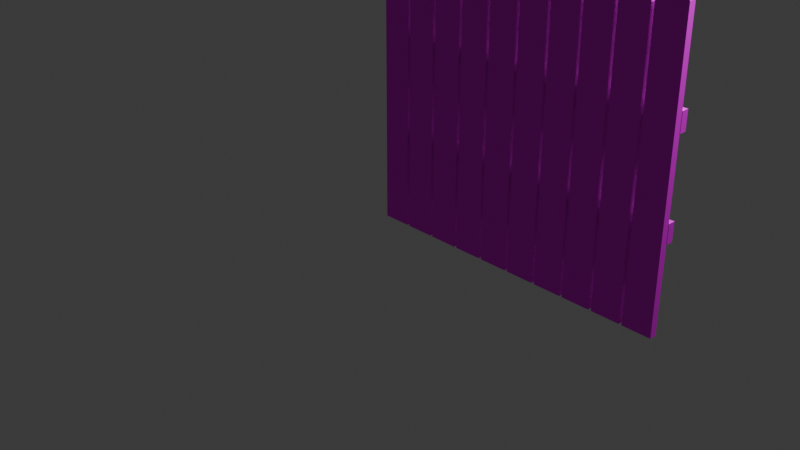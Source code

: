 # Source: fence.blend  (saved by Blender 4.2.66; exported with 4.5.12 LTS)
import bpy
from mathutils import Matrix  # noqa: F401  (used for matrix-valued properties, if any)

bpy.ops.wm.read_factory_settings(use_empty=True)
scene = bpy.context.scene
scene.name = 'Scene'

# ---- collections
col_collection = bpy.data.collections.new('Collection'); scene.collection.children.link(col_collection)

# ---- images (referenced by path relative to the original .blend; pixels are not part of the script)
import os
ASSET_DIR = os.environ.get("B2B_ASSET_DIR", "")  # directory of the original .blend (textures are referenced by path, not embedded)
HERE = os.path.dirname(os.path.abspath(__file__))  # packed textures are extracted next to this script under _unpacked/

def load_image(name, relpath, width, height, colorspace="sRGB"):
    """Load a texture the original file referenced (path relative to the .blend, or extracted next to this script)."""
    p = next((c for c in (os.path.join(HERE, relpath), os.path.join(ASSET_DIR, relpath)) if relpath and os.path.exists(c)), "")
    if p:
        img = bpy.data.images.load(p, check_existing=True)
        img.name = name
    else:  # same state as the original file: an image datablock whose file is absent (Cycles renders it pink)
        img = bpy.data.images.new(name, width, height)
        img.source = "FILE"
        img.filepath = "//" + (relpath or name)
    img.colorspace_settings.name = colorspace
    return img
img_restaurantbits_texture_png = load_image('restaurantbits_texture.png', 'restaurantbits_texture.png', 1024, 1024, 'sRGB')

# ---- materials (node trees are filled in below, after node groups)
mat_restaurant = bpy.data.materials.new('restaurant')
mat_restaurant.alpha_threshold = 0.0
mat_restaurant.roughness = 0.5

# ---- material node trees
mat_restaurant.use_nodes = True; mat_restaurant.node_tree.nodes.clear()
_N = mat_restaurant.node_tree.nodes; _L = mat_restaurant.node_tree.links
n0 = _N.new('ShaderNodeOutputMaterial'); n0.name = 'Material Output'; n0.location = (300, 300)
n1 = _N.new('ShaderNodeBsdfDiffuse'); n1.name = 'Diffuse BSDF'; n1.location = (10, 300)
n2 = _N.new('ShaderNodeTexImage'); n2.name = 'Image Texture'; n2.location = (-180, 300)
n2.width = 140
n2.image = img_restaurantbits_texture_png
_L.new(n1.outputs[0], n0.inputs[0])
_L.new(n2.outputs[0], n1.inputs[0])
n0.is_active_output = True

# ---- world
world_world = bpy.data.worlds.new('World'); scene.world = world_world
world_world.use_nodes = True; world_world.node_tree.nodes.clear()
_N = world_world.node_tree.nodes; _L = world_world.node_tree.links
n0 = _N.new('ShaderNodeOutputWorld'); n0.name = 'World Output'; n0.location = (300, 300)
n1 = _N.new('ShaderNodeBackground'); n1.name = 'Background'; n1.location = (10, 300)
n1.inputs[0].default_value = (0.05088, 0.05088, 0.05088, 1.0)
_L.new(n1.outputs[0], n0.inputs[0])
n0.is_active_output = True
world_world.color = (0.05088, 0.05088, 0.05088)
world_world.sun_shadow_jitter_overblur = 0.0

# ---- cameras
cam_camera = bpy.data.cameras.new('Camera')
cam_camera.clip_end = 100.0
cam_camera.ortho_scale = 7.314

# ---- lights
light_light = bpy.data.lights.new('Light', 'POINT')
light_light.energy = 1000.0
light_light.shadow_soft_size = 0.1

# ---- meshes
me_cube_017 = bpy.data.meshes.new('Cube.017')
me_cube_017.from_pydata([(-0.1361, 0.03787, 1.806), (-0.1361, 0.03787, 1.993), (-0.1361, 0.1098, 1.806), (-0.1361, 0.1098, 1.993), (3.083, 0.03787, 1.806), (3.083, 0.03787, 1.993), (3.083, 0.1098, 1.806), (3.083, 0.1098, 1.993), (-0.1361, 0.03787, 0.8534), (-0.1361, 0.03787, 1.04), (-0.1361, 0.1098, 0.8534), (-0.1361, 0.1098, 1.04), (3.083, 0.03787, 0.8534), (3.083, 0.03787, 1.04), (3.083, 0.1098, 0.8534), (3.083, 0.1098, 1.04), (-0.1375, -0.03635, -0.0003382), (-0.1375, -0.03635, 2.852), (-0.1375, 0.03635, -0.0003382), (-0.1375, 0.03635, 2.852), (0.158, -0.03635, -0.0003382), (0.158, -0.03635, 2.852), (0.158, 0.03635, -0.0003382), (0.158, 0.03635, 2.852), (0.1874, -0.03635, -0.0003382), (0.1874, -0.03635, 2.852), (0.1874, 0.03635, -0.0003382), (0.1874, 0.03635, 2.852), (0.483, -0.03635, -0.0003382), (0.483, -0.03635, 2.852), (0.483, 0.03635, -0.0003382), (0.483, 0.03635, 2.852), (0.5124, -0.03635, -0.0003382), (0.5124, -0.03635, 2.852), (0.5124, 0.03635, -0.0003382), (0.5124, 0.03635, 2.852), (0.808, -0.03635, -0.0003382), (0.808, -0.03635, 2.852), (0.808, 0.03635, -0.0003382), (0.808, 0.03635, 2.852), (0.8374, -0.03635, -0.0003382), (0.8374, -0.03635, 2.852), (0.8374, 0.03635, -0.0003382), (0.8374, 0.03635, 2.852), (1.133, -0.03635, -0.0003382), (1.133, -0.03635, 2.852), (1.133, 0.03635, -0.0003382), (1.133, 0.03635, 2.852), (1.162, -0.03635, -0.0003382), (1.162, -0.03635, 2.852), (1.162, 0.03635, -0.0003382), (1.162, 0.03635, 2.852), (1.458, -0.03635, -0.0003382), (1.458, -0.03635, 2.852), (1.458, 0.03635, -0.0003382), (1.458, 0.03635, 2.852), (1.487, -0.03635, -0.0003382), (1.487, -0.03635, 2.852), (1.487, 0.03635, -0.0003382), (1.487, 0.03635, 2.852), (1.783, -0.03635, -0.0003382), (1.783, -0.03635, 2.852), (1.783, 0.03635, -0.0003382), (1.783, 0.03635, 2.852), (1.812, -0.03635, -0.0003382), (1.812, -0.03635, 2.852), (1.812, 0.03635, -0.0003382), (1.812, 0.03635, 2.852), (2.108, -0.03635, -0.0003382), (2.108, -0.03635, 2.852), (2.108, 0.03635, -0.0003382), (2.108, 0.03635, 2.852), (0.01024, 0.03635, 2.948), (0.01024, -0.03635, 2.948), (0.3352, 0.03635, 2.948), (0.3352, -0.03635, 2.948), (0.6602, 0.03635, 2.948), (0.6602, -0.03635, 2.948), (0.9852, 0.03635, 2.948), (0.9852, -0.03635, 2.948), (1.31, 0.03635, 2.948), (1.31, -0.03635, 2.948), (1.635, 0.03635, 2.948), (1.635, -0.03635, 2.948), (1.96, 0.03635, 2.948), (1.96, -0.03635, 2.948), (2.135, -0.03635, -0.0003382), (2.135, -0.03635, 2.852), (2.135, 0.03635, -0.0003382), (2.135, 0.03635, 2.852), (2.43, -0.03635, -0.0003382), (2.43, -0.03635, 2.852), (2.43, 0.03635, -0.0003382), (2.43, 0.03635, 2.852), (2.46, -0.03635, -0.0003382), (2.46, -0.03635, 2.852), (2.46, 0.03635, -0.0003382), (2.46, 0.03635, 2.852), (2.755, -0.03635, -0.0003382), (2.755, -0.03635, 2.852), (2.755, 0.03635, -0.0003382), (2.755, 0.03635, 2.852), (2.785, -0.03635, -0.0003382), (2.785, -0.03635, 2.852), (2.785, 0.03635, -0.0003382), (2.785, 0.03635, 2.852), (3.08, -0.03635, -0.0003382), (3.08, -0.03635, 2.852), (3.08, 0.03635, -0.0003382), (3.08, 0.03635, 2.852), (2.283, 0.03635, 2.948), (2.283, -0.03635, 2.948), (2.608, 0.03635, 2.948), (2.608, -0.03635, 2.948), (2.933, 0.03635, 2.948), (2.933, -0.03635, 2.948)], [], [(1, 3, 2, 0), (3, 7, 6, 2), (7, 5, 4, 6), (5, 1, 0, 4), (0, 2, 6, 4), (5, 7, 3, 1), (9, 11, 10, 8), (11, 15, 14, 10), (15, 13, 12, 14), (13, 9, 8, 12), (8, 10, 14, 12), (13, 15, 11, 9), (17, 19, 18, 16), (23, 21, 20, 22), (75, 74, 27, 25), (16, 18, 22, 20), (25, 27, 26, 24), (31, 29, 28, 30), (77, 76, 35, 33), (24, 26, 30, 28), (45, 79, 40, 44), (33, 35, 34, 32), (39, 37, 36, 38), (79, 78, 43, 41), (32, 34, 38, 36), (53, 81, 48, 52), (41, 43, 42, 40), (47, 45, 44, 46), (81, 80, 51, 49), (40, 42, 46, 44), (61, 83, 56, 60), (49, 51, 50, 48), (55, 53, 52, 54), (83, 82, 59, 57), (48, 50, 54, 52), (69, 85, 64, 68), (57, 59, 58, 56), (63, 61, 60, 62), (85, 84, 67, 65), (56, 58, 62, 60), (65, 67, 66, 64), (71, 69, 68, 70), (64, 66, 70, 68), (73, 72, 19, 17), (37, 77, 32, 36), (29, 75, 24, 28), (21, 23, 72, 73), (23, 22, 18, 72), (72, 18, 19), (31, 30, 26, 74), (74, 26, 27), (77, 33, 32), (29, 31, 74, 75), (39, 38, 34, 76), (76, 34, 35), (79, 41, 40), (37, 39, 76, 77), (47, 46, 42, 78), (78, 42, 43), (81, 49, 48), (45, 47, 78, 79), (55, 54, 50, 80), (80, 50, 51), (83, 57, 56), (53, 55, 80, 81), (63, 62, 58, 82), (82, 58, 59), (85, 65, 64), (61, 63, 82, 83), (71, 70, 66, 84), (84, 66, 67), (69, 71, 84, 85), (75, 25, 24), (73, 17, 16), (21, 73, 16, 20), (91, 111, 86, 90), (111, 110, 89, 87), (99, 113, 94, 98), (87, 89, 88, 86), (93, 91, 90, 92), (113, 112, 97, 95), (86, 88, 92, 90), (107, 115, 102, 106), (95, 97, 96, 94), (101, 99, 98, 100), (115, 114, 105, 103), (94, 96, 100, 98), (103, 105, 104, 102), (109, 107, 106, 108), (102, 104, 108, 106), (111, 87, 86), (93, 92, 88, 110), (110, 88, 89), (113, 95, 94), (91, 93, 110, 111), (101, 100, 96, 112), (112, 96, 97), (115, 103, 102), (99, 101, 112, 113), (109, 108, 104, 114), (114, 104, 105), (107, 109, 114, 115)])
_uv = me_cube_017.uv_layers.new(name='UVMap')
_uv.uv.foreach_set('vector', [0.7758, 0.7536, 0.8542, 0.7536, 0.8542, 0.8321, 0.7758, 0.8321, 0.7758, 0.7536, 0.8542, 0.7536, 0.8542, 0.8321, 0.7758, 0.8321, 0.7758, 0.7536, 0.8542, 0.7536, 0.8542, 0.8321, 0.7758, 0.8321, 0.7758, 0.7536, 0.8542, 0.7536, 0.8542, 0.8321, 0.7758, 0.8321, 0.7758, 0.7536, 0.8542, 0.7536, 0.8542, 0.8321, 0.7758, 0.8321, 0.7758, 0.7536, 0.8542, 0.7536, 0.8542, 0.8321, 0.7758, 0.8321, 0.7758, 0.7536, 0.8542, 0.7536, 0.8542, 0.8321, 0.7758, 0.8321, 0.7758, 0.7536, 0.8542, 0.7536, 0.8542, 0.8321, 0.7758, 0.8321, 0.7758, 0.7536, 0.8542, 0.7536, 0.8542, 0.8321, 0.7758, 0.8321, 0.7758, 0.7536, 0.8542, 0.7536, 0.8542, 0.8321, 0.7758, 0.8321, 0.7758, 0.7536, 0.8542, 0.7536, 0.8542, 0.8321, 0.7758, 0.8321, 0.7758, 0.7536, 0.8542, 0.7536, 0.8542, 0.8321, 0.7758, 0.8321, 0.7758, 0.7536, 0.8542, 0.7536, 0.8542, 0.8321, 0.7758, 0.8321, 0.7758, 0.7536, 0.8542, 0.7536, 0.8542, 0.8321, 0.7758, 0.8321, 0.7758, 0.7536, 0.8542, 0.7536, 0.8542, 0.8321, 0.7758, 0.8321, 0.7758, 0.7536, 0.8542, 0.7536, 0.8542, 0.8321, 0.7758, 0.8321, 0.7758, 0.7536, 0.8542, 0.7536, 0.8542, 0.8321, 0.7758, 0.8321, 0.7758, 0.7536, 0.8542, 0.7536, 0.8542, 0.8321, 0.7758, 0.8321, 0.7758, 0.7536, 0.8542, 0.7536, 0.8542, 0.8321, 0.7758, 0.8321, 0.7758, 0.7536, 0.8542, 0.7536, 0.8542, 0.8321, 0.7758, 0.8321, 0.7758, 0.7536, 0.8542, 0.7536, 0.8542, 0.8321, 0.7758, 0.8321, 0.7758, 0.7536, 0.8542, 0.7536, 0.8542, 0.8321, 0.7758, 0.8321, 0.7758, 0.7536, 0.8542, 0.7536, 0.8542, 0.8321, 0.7758, 0.8321, 0.7758, 0.7536, 0.8542, 0.7536, 0.8542, 0.8321, 0.7758, 0.8321, 0.7758, 0.7536, 0.8542, 0.7536, 0.8542, 0.8321, 0.7758, 0.8321, 0.7758, 0.7536, 0.8542, 0.7536, 0.8542, 0.8321, 0.7758, 0.8321, 0.7758, 0.7536, 0.8542, 0.7536, 0.8542, 0.8321, 0.7758, 0.8321, 0.7758, 0.7536, 0.8542, 0.7536, 0.8542, 0.8321, 0.7758, 0.8321, 0.7758, 0.7536, 0.8542, 0.7536, 0.8542, 0.8321, 0.7758, 0.8321, 0.7758, 0.7536, 0.8542, 0.7536, 0.8542, 0.8321, 0.7758, 0.8321, 0.7758, 0.7536, 0.8542, 0.7536, 0.8542, 0.8321, 0.7758, 0.8321, 0.7758, 0.7536, 0.8542, 0.7536, 0.8542, 0.8321, 0.7758, 0.8321, 0.7758, 0.7536, 0.8542, 0.7536, 0.8542, 0.8321, 0.7758, 0.8321, 0.7758, 0.7536, 0.8542, 0.7536, 0.8542, 0.8321, 0.7758, 0.8321, 0.7758, 0.7536, 0.8542, 0.7536, 0.8542, 0.8321, 0.7758, 0.8321, 0.7758, 0.7536, 0.8542, 0.7536, 0.8542, 0.8321, 0.7758, 0.8321, 0.7758, 0.7536, 0.8542, 0.7536, 0.8542, 0.8321, 0.7758, 0.8321, 0.7758, 0.7536, 0.8542, 0.7536, 0.8542, 0.8321, 0.7758, 0.8321, 0.7758, 0.7536, 0.8542, 0.7536, 0.8542, 0.8321, 0.7758, 0.8321, 0.7758, 0.7536, 0.8542, 0.7536, 0.8542, 0.8321, 0.7758, 0.8321, 0.7758, 0.7536, 0.8542, 0.7536, 0.8542, 0.8321, 0.7758, 0.8321, 0.7758, 0.7536, 0.8542, 0.7536, 0.8542, 0.8321, 0.7758, 0.8321, 0.7758, 0.7536, 0.8542, 0.7536, 0.8542, 0.8321, 0.7758, 0.8321, 0.7758, 0.7536, 0.8542, 0.7536, 0.8542, 0.8321, 0.7758, 0.8321, 0.7758, 0.7536, 0.8542, 0.7536, 0.8542, 0.8321, 0.7758, 0.8321, 0.7758, 0.7536, 0.8542, 0.7536, 0.8542, 0.8321, 0.7758, 0.8321, 0.7758, 0.7536, 0.8542, 0.7536, 0.8542, 0.8321, 0.7758, 0.8321, 0.7758, 0.7536, 0.8542, 0.7536, 0.8542, 0.8321, 0.7758, 0.8321, 0.7758, 0.7536, 0.8542, 0.7536, 0.8542, 0.8321, 0.7758, 0.7536, 0.8542, 0.7536, 0.8542, 0.8321, 0.7758, 0.8321, 0.7758, 0.7536, 0.8542, 0.7536, 0.8542, 0.8321, 0.7758, 0.7536, 0.8542, 0.7536, 0.8542, 0.8321, 0.7758, 0.7536, 0.8542, 0.7536, 0.8542, 0.8321, 0.7758, 0.8321, 0.7758, 0.7536, 0.8542, 0.7536, 0.8542, 0.8321, 0.7758, 0.8321, 0.7758, 0.7536, 0.8542, 0.7536, 0.8542, 0.8321, 0.7758, 0.7536, 0.8542, 0.7536, 0.8542, 0.8321, 0.7758, 0.7536, 0.8542, 0.7536, 0.8542, 0.8321, 0.7758, 0.8321, 0.7758, 0.7536, 0.8542, 0.7536, 0.8542, 0.8321, 0.7758, 0.8321, 0.7758, 0.7536, 0.8542, 0.7536, 0.8542, 0.8321, 0.7758, 0.7536, 0.8542, 0.7536, 0.8542, 0.8321, 0.7758, 0.7536, 0.8542, 0.7536, 0.8542, 0.8321, 0.7758, 0.8321, 0.7758, 0.7536, 0.8542, 0.7536, 0.8542, 0.8321, 0.7758, 0.8321, 0.7758, 0.7536, 0.8542, 0.7536, 0.8542, 0.8321, 0.7758, 0.7536, 0.8542, 0.7536, 0.8542, 0.8321, 0.7758, 0.7536, 0.8542, 0.7536, 0.8542, 0.8321, 0.7758, 0.8321, 0.7758, 0.7536, 0.8542, 0.7536, 0.8542, 0.8321, 0.7758, 0.8321, 0.7758, 0.7536, 0.8542, 0.7536, 0.8542, 0.8321, 0.7758, 0.7536, 0.8542, 0.7536, 0.8542, 0.8321, 0.7758, 0.7536, 0.8542, 0.7536, 0.8542, 0.8321, 0.7758, 0.8321, 0.7758, 0.7536, 0.8542, 0.7536, 0.8542, 0.8321, 0.7758, 0.8321, 0.7758, 0.7536, 0.8542, 0.7536, 0.8542, 0.8321, 0.7758, 0.7536, 0.8542, 0.7536, 0.8542, 0.8321, 0.7758, 0.8321, 0.7758, 0.7536, 0.8542, 0.7536, 0.8542, 0.8321, 0.7758, 0.7536, 0.8542, 0.7536, 0.8542, 0.8321, 0.7758, 0.7536, 0.8542, 0.7536, 0.8542, 0.8321, 0.7758, 0.8321, 0.7758, 0.7536, 0.8542, 0.7536, 0.8542, 0.8321, 0.7758, 0.8321, 0.7758, 0.7536, 0.8542, 0.7536, 0.8542, 0.8321, 0.7758, 0.8321, 0.7758, 0.7536, 0.8542, 0.7536, 0.8542, 0.8321, 0.7758, 0.8321, 0.7758, 0.7536, 0.8542, 0.7536, 0.8542, 0.8321, 0.7758, 0.8321, 0.7758, 0.7536, 0.8542, 0.7536, 0.8542, 0.8321, 0.7758, 0.8321, 0.7758, 0.7536, 0.8542, 0.7536, 0.8542, 0.8321, 0.7758, 0.8321, 0.7758, 0.7536, 0.8542, 0.7536, 0.8542, 0.8321, 0.7758, 0.8321, 0.7758, 0.7536, 0.8542, 0.7536, 0.8542, 0.8321, 0.7758, 0.8321, 0.7758, 0.7536, 0.8542, 0.7536, 0.8542, 0.8321, 0.7758, 0.8321, 0.7758, 0.7536, 0.8542, 0.7536, 0.8542, 0.8321, 0.7758, 0.8321, 0.7758, 0.7536, 0.8542, 0.7536, 0.8542, 0.8321, 0.7758, 0.8321, 0.7758, 0.7536, 0.8542, 0.7536, 0.8542, 0.8321, 0.7758, 0.8321, 0.7758, 0.7536, 0.8542, 0.7536, 0.8542, 0.8321, 0.7758, 0.8321, 0.7758, 0.7536, 0.8542, 0.7536, 0.8542, 0.8321, 0.7758, 0.8321, 0.7758, 0.7536, 0.8542, 0.7536, 0.8542, 0.8321, 0.7758, 0.8321, 0.7758, 0.7536, 0.8542, 0.7536, 0.8542, 0.8321, 0.7758, 0.7536, 0.8542, 0.7536, 0.8542, 0.8321, 0.7758, 0.8321, 0.7758, 0.7536, 0.8542, 0.7536, 0.8542, 0.8321, 0.7758, 0.7536, 0.8542, 0.7536, 0.8542, 0.8321, 0.7758, 0.7536, 0.8542, 0.7536, 0.8542, 0.8321, 0.7758, 0.8321, 0.7758, 0.7536, 0.8542, 0.7536, 0.8542, 0.8321, 0.7758, 0.8321, 0.7758, 0.7536, 0.8542, 0.7536, 0.8542, 0.8321, 0.7758, 0.7536, 0.8542, 0.7536, 0.8542, 0.8321, 0.7758, 0.7536, 0.8542, 0.7536, 0.8542, 0.8321, 0.7758, 0.8321, 0.7758, 0.7536, 0.8542, 0.7536, 0.8542, 0.8321, 0.7758, 0.8321, 0.7758, 0.7536, 0.8542, 0.7536, 0.8542, 0.8321, 0.7758, 0.7536, 0.8542, 0.7536, 0.8542, 0.8321, 0.7758, 0.8321])
me_cube_017.materials.append(mat_restaurant)
me_cube_017.use_remesh_preserve_volume = False
me_cube_017.use_remesh_preserve_attributes = False
me_cube_017.use_mirror_vertex_groups = False
me_cube_017.update()

# ---- objects
ob_fence_type3_02_model = bpy.data.objects.new('Fence Type3 02 Model', me_cube_017)
ob_light = bpy.data.objects.new('Light', light_light)
ob_camera = bpy.data.objects.new('Camera', cam_camera)

# ---- transforms, parenting, visibility, modifiers, constraints
ob_fence_type3_02_model.location = (0.0, 0.0, 0.0)
ob_fence_type3_02_model.lineart.crease_threshold = 0.0
ob_light.location = (4.076, 1.005, 5.904)
ob_light.rotation_euler = (0.6503, 0.05522, 1.866)
ob_light.lock_rotations_4d = False
ob_light.empty_display_type = 'ARROWS'
ob_light.color = (0.0, 0.0, 0.0, 0.0)
ob_light.lineart.crease_threshold = 0.0
ob_camera.location = (7.359, -6.926, 4.958)
ob_camera.rotation_euler = (1.109, 0.0, 0.8149)
ob_camera.lock_rotations_4d = False
ob_camera.empty_display_type = 'ARROWS'
ob_camera.color = (0.0, 0.0, 0.0, 0.0)
ob_camera.display_type = 'WIRE'
ob_camera.lineart.crease_threshold = 0.0

# ---- collection membership
scene.collection.objects.link(ob_fence_type3_02_model)
col_collection.objects.link(ob_light)
col_collection.objects.link(ob_camera)

# ---- scene / render settings (as saved in the file)
scene.camera = ob_camera
scene.frame_start = 1; scene.frame_end = 250; scene.frame_set(0)
scene.render.engine = 'BLENDER_EEVEE_NEXT'
bpy.context.view_layer.update()
